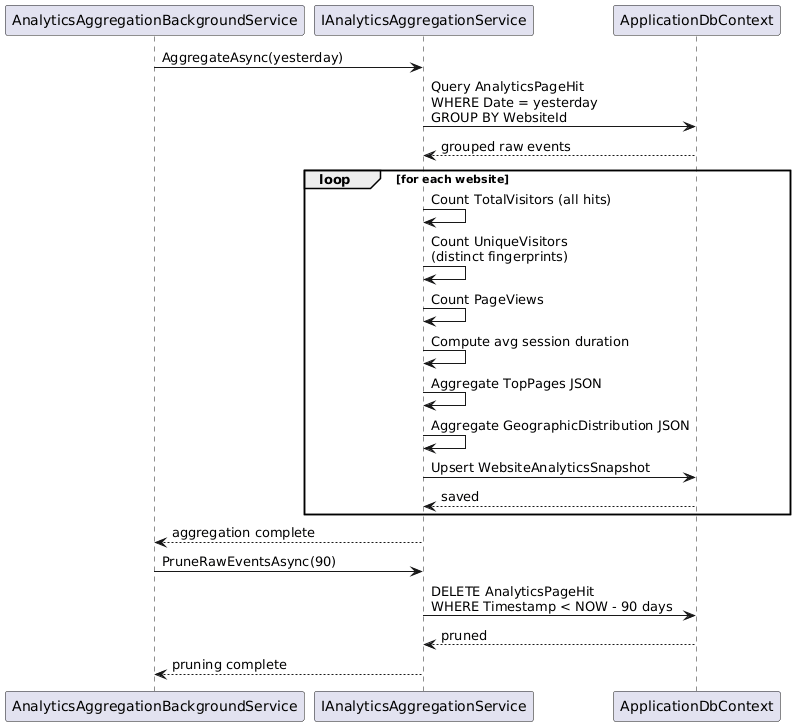

The diagram above was rendered by PlantUML. Its source (embedded in the PNG):
@startuml
participant "AnalyticsAggregationBackgroundService" as BG
participant "IAnalyticsAggregationService" as AGG
participant "ApplicationDbContext" as DB

BG -> AGG : AggregateAsync(yesterday)

AGG -> DB : Query AnalyticsPageHit\nWHERE Date = yesterday\nGROUP BY WebsiteId
DB --> AGG : grouped raw events

loop for each website
  AGG -> AGG : Count TotalVisitors (all hits)
  AGG -> AGG : Count UniqueVisitors\n(distinct fingerprints)
  AGG -> AGG : Count PageViews
  AGG -> AGG : Compute avg session duration
  AGG -> AGG : Aggregate TopPages JSON
  AGG -> AGG : Aggregate GeographicDistribution JSON
  AGG -> DB : Upsert WebsiteAnalyticsSnapshot
  DB --> AGG : saved
end

AGG --> BG : aggregation complete

BG -> AGG : PruneRawEventsAsync(90)
AGG -> DB : DELETE AnalyticsPageHit\nWHERE Timestamp < NOW - 90 days
DB --> AGG : pruned
AGG --> BG : pruning complete
@enduml